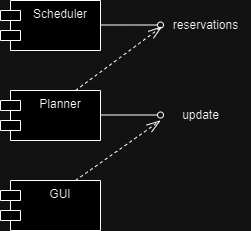

The diagram above was exported from draw.io. Its source (the exported page's mxGraphModel, read from the mxfile embedded in the PNG):
<mxGraphModel dx="548" dy="573" grid="1" gridSize="10" guides="1" tooltips="1" connect="1" arrows="1" fold="1" page="1" pageScale="1" pageWidth="827" pageHeight="1169" math="0" shadow="0">
  <root>
    <mxCell id="0" />
    <mxCell id="1" parent="0" />
    <mxCell id="CelcOn0xXq0qaMrNwHss-1" value="Scheduler" style="shape=module;align=left;spacingLeft=20;align=center;verticalAlign=top;whiteSpace=wrap;html=1;" vertex="1" parent="1">
      <mxGeometry x="80" y="140" width="100" height="50" as="geometry" />
    </mxCell>
    <mxCell id="CelcOn0xXq0qaMrNwHss-2" value="Planner" style="shape=module;align=left;spacingLeft=20;align=center;verticalAlign=top;whiteSpace=wrap;html=1;" vertex="1" parent="1">
      <mxGeometry x="80" y="230" width="100" height="50" as="geometry" />
    </mxCell>
    <mxCell id="CelcOn0xXq0qaMrNwHss-3" value="GUI" style="shape=module;align=left;spacingLeft=20;align=center;verticalAlign=top;whiteSpace=wrap;html=1;" vertex="1" parent="1">
      <mxGeometry x="80" y="320" width="100" height="50" as="geometry" />
    </mxCell>
    <mxCell id="CelcOn0xXq0qaMrNwHss-4" value="" style="endArrow=oval;html=1;rounded=0;endFill=0;" edge="1" parent="1">
      <mxGeometry width="50" height="50" relative="1" as="geometry">
        <mxPoint x="180" y="164.5" as="sourcePoint" />
        <mxPoint x="240" y="164.5" as="targetPoint" />
      </mxGeometry>
    </mxCell>
    <mxCell id="CelcOn0xXq0qaMrNwHss-5" value="" style="endArrow=oval;html=1;rounded=0;endFill=0;" edge="1" parent="1">
      <mxGeometry width="50" height="50" relative="1" as="geometry">
        <mxPoint x="180" y="254.5" as="sourcePoint" />
        <mxPoint x="240" y="254.5" as="targetPoint" />
      </mxGeometry>
    </mxCell>
    <mxCell id="CelcOn0xXq0qaMrNwHss-7" value="reservations" style="text;html=1;align=center;verticalAlign=middle;resizable=0;points=[];autosize=1;strokeColor=none;fillColor=none;" vertex="1" parent="1">
      <mxGeometry x="240" y="150" width="90" height="30" as="geometry" />
    </mxCell>
    <mxCell id="CelcOn0xXq0qaMrNwHss-8" value="update" style="text;html=1;align=center;verticalAlign=middle;resizable=0;points=[];autosize=1;strokeColor=none;fillColor=none;" vertex="1" parent="1">
      <mxGeometry x="250" y="240" width="60" height="30" as="geometry" />
    </mxCell>
    <mxCell id="CelcOn0xXq0qaMrNwHss-13" value="" style="endArrow=openThin;dashed=1;endFill=0;endSize=12;html=1;rounded=0;exitX=0.75;exitY=0;exitDx=0;exitDy=0;" edge="1" parent="1" source="CelcOn0xXq0qaMrNwHss-3">
      <mxGeometry width="160" relative="1" as="geometry">
        <mxPoint x="200" y="300" as="sourcePoint" />
        <mxPoint x="240" y="260" as="targetPoint" />
      </mxGeometry>
    </mxCell>
    <mxCell id="CelcOn0xXq0qaMrNwHss-14" value="" style="endArrow=openThin;dashed=1;endFill=0;endSize=12;html=1;rounded=0;exitX=0.75;exitY=0;exitDx=0;exitDy=0;entryX=0.018;entryY=0.533;entryDx=0;entryDy=0;entryPerimeter=0;" edge="1" parent="1" target="CelcOn0xXq0qaMrNwHss-7">
      <mxGeometry width="160" relative="1" as="geometry">
        <mxPoint x="155" y="230" as="sourcePoint" />
        <mxPoint x="240" y="170" as="targetPoint" />
      </mxGeometry>
    </mxCell>
  </root>
</mxGraphModel>